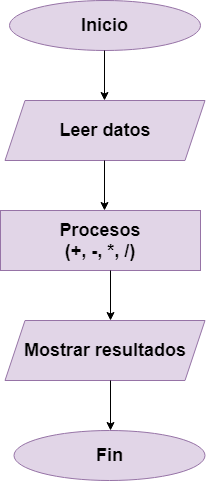

The diagram above was exported from draw.io. Its source (the exported page's mxGraphModel, read from the mxfile embedded in the PNG):
<mxGraphModel dx="868" dy="516" grid="1" gridSize="10" guides="1" tooltips="1" connect="1" arrows="1" fold="1" page="1" pageScale="1" pageWidth="827" pageHeight="1169" math="0" shadow="0">
  <root>
    <mxCell id="0" />
    <mxCell id="1" parent="0" />
    <mxCell id="FNc68-oidG2sOq8H8lr0-1" value="Inicio" style="ellipse;whiteSpace=wrap;html=1;align=center;fontSize=18;fontStyle=1;labelBackgroundColor=none;fillColor=#e1d5e7;strokeColor=#9673a6;" vertex="1" parent="1">
      <mxGeometry x="329" y="10" width="191" height="50" as="geometry" />
    </mxCell>
    <mxCell id="FNc68-oidG2sOq8H8lr0-4" value="Leer datos" style="shape=parallelogram;perimeter=parallelogramPerimeter;whiteSpace=wrap;html=1;fixedSize=1;fontSize=18;fontStyle=1;fillColor=#e1d5e7;strokeColor=#9673a6;" vertex="1" parent="1">
      <mxGeometry x="324.5" y="110" width="200" height="60" as="geometry" />
    </mxCell>
    <mxCell id="FNc68-oidG2sOq8H8lr0-9" value="" style="endArrow=classic;html=1;strokeColor=#000000;" edge="1" parent="1">
      <mxGeometry width="50" height="50" relative="1" as="geometry">
        <mxPoint x="424" y="60" as="sourcePoint" />
        <mxPoint x="424" y="110" as="targetPoint" />
      </mxGeometry>
    </mxCell>
    <mxCell id="FNc68-oidG2sOq8H8lr0-11" value="Procesos&lt;br&gt;(+, -, *, /)" style="rounded=0;whiteSpace=wrap;html=1;fillColor=#e1d5e7;strokeColor=#9673a6;fontSize=18;fontStyle=1" vertex="1" parent="1">
      <mxGeometry x="320" y="220" width="200" height="60" as="geometry" />
    </mxCell>
    <mxCell id="FNc68-oidG2sOq8H8lr0-16" value="" style="endArrow=classic;html=1;strokeColor=#000000;" edge="1" parent="1">
      <mxGeometry width="50" height="50" relative="1" as="geometry">
        <mxPoint x="424" y="170" as="sourcePoint" />
        <mxPoint x="424" y="220" as="targetPoint" />
      </mxGeometry>
    </mxCell>
    <mxCell id="FNc68-oidG2sOq8H8lr0-17" value="" style="endArrow=classic;html=1;strokeColor=#000000;" edge="1" parent="1">
      <mxGeometry width="50" height="50" relative="1" as="geometry">
        <mxPoint x="430" y="280" as="sourcePoint" />
        <mxPoint x="430" y="330" as="targetPoint" />
      </mxGeometry>
    </mxCell>
    <mxCell id="FNc68-oidG2sOq8H8lr0-18" value="Mostrar resultados" style="shape=parallelogram;perimeter=parallelogramPerimeter;whiteSpace=wrap;html=1;fixedSize=1;fillColor=#e1d5e7;strokeColor=#9673a6;fontSize=18;fontStyle=1" vertex="1" parent="1">
      <mxGeometry x="324.5" y="330" width="200" height="60" as="geometry" />
    </mxCell>
    <mxCell id="FNc68-oidG2sOq8H8lr0-19" value="" style="endArrow=classic;html=1;strokeColor=#000000;" edge="1" parent="1">
      <mxGeometry width="50" height="50" relative="1" as="geometry">
        <mxPoint x="430" y="390" as="sourcePoint" />
        <mxPoint x="430" y="440" as="targetPoint" />
      </mxGeometry>
    </mxCell>
    <mxCell id="FNc68-oidG2sOq8H8lr0-20" value="&lt;font style=&quot;font-size: 18px&quot;&gt;&lt;b&gt;Fin&lt;/b&gt;&lt;/font&gt;" style="ellipse;whiteSpace=wrap;html=1;fillColor=#e1d5e7;strokeColor=#9673a6;" vertex="1" parent="1">
      <mxGeometry x="333.5" y="440" width="191" height="50" as="geometry" />
    </mxCell>
  </root>
</mxGraphModel>